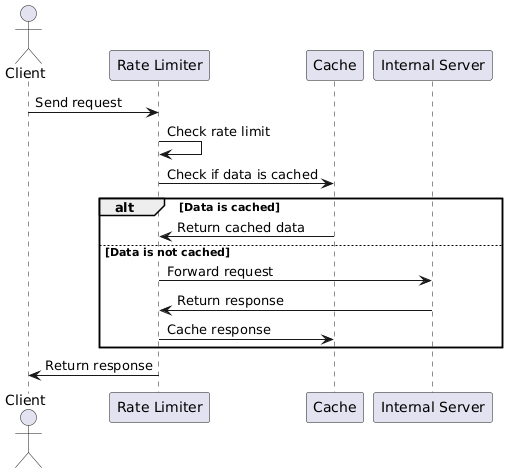

The diagram above was rendered by PlantUML. Its source (embedded in the PNG):
@startuml
actor Client
participant "Rate Limiter" as RateLimiter
participant Cache
participant "Internal Server" as InternalServer

Client -> RateLimiter : Send request
RateLimiter -> RateLimiter : Check rate limit
RateLimiter -> Cache : Check if data is cached
alt Data is cached
  Cache -> RateLimiter : Return cached data
else Data is not cached
  RateLimiter -> InternalServer : Forward request
  InternalServer -> RateLimiter : Return response
  RateLimiter -> Cache : Cache response
end
RateLimiter -> Client : Return response
@enduml